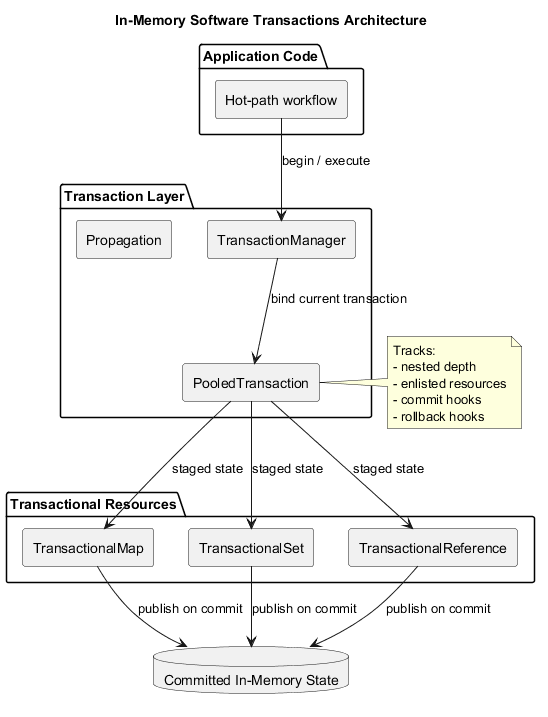

The diagram above was rendered by PlantUML. Its source (embedded in the PNG):
@startuml
title In-Memory Software Transactions Architecture

skinparam componentStyle rectangle
skinparam shadowing false

package "Application Code" {
  [Hot-path workflow]
}

package "Transaction Layer" {
  [TransactionManager]
  [PooledTransaction]
  [Propagation]
}

package "Transactional Resources" {
  [TransactionalMap]
  [TransactionalSet]
  [TransactionalReference]
}

database "Committed In-Memory State" as CommittedState

[Hot-path workflow] --> [TransactionManager] : begin / execute
[TransactionManager] --> [PooledTransaction] : bind current transaction
[PooledTransaction] --> [TransactionalMap] : staged state
[PooledTransaction] --> [TransactionalSet] : staged state
[PooledTransaction] --> [TransactionalReference] : staged state
[TransactionalMap] --> CommittedState : publish on commit
[TransactionalSet] --> CommittedState : publish on commit
[TransactionalReference] --> CommittedState : publish on commit

note right of [PooledTransaction]
Tracks:
- nested depth
- enlisted resources
- commit hooks
- rollback hooks
end note

@enduml